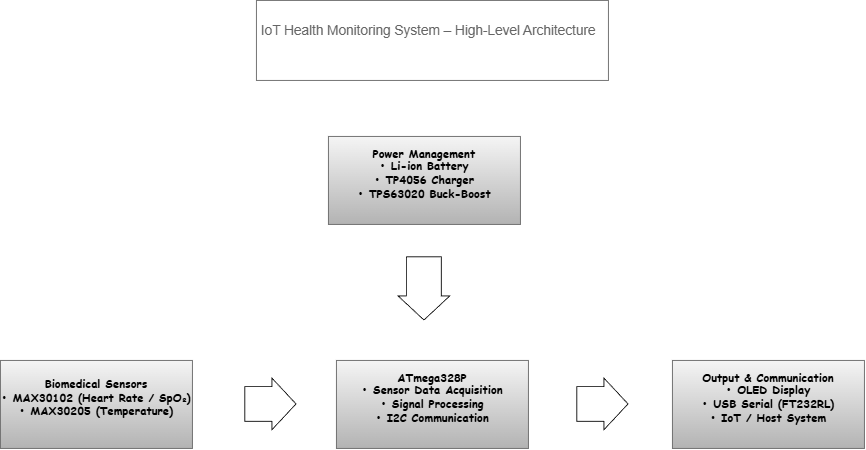

The diagram above was exported from draw.io. Its source (the exported page's mxGraphModel, read from the mxfile embedded in the PNG):
<mxGraphModel dx="1120" dy="1691" grid="1" gridSize="10" guides="1" tooltips="1" connect="1" arrows="1" fold="1" page="1" pageScale="1" pageWidth="850" pageHeight="1100" math="0" shadow="0">
  <root>
    <mxCell id="0" />
    <mxCell id="1" parent="0" />
    <mxCell id="_P64UzmUyKmVqO9fCmKn-1" parent="1" style="rounded=0;whiteSpace=wrap;html=1;fillColor=#f5f5f5;gradientColor=#b3b3b3;strokeColor=#666666;fontSize=14;labelBackgroundColor=none;labelBorderColor=none;textShadow=0;fontFamily=Comic Sans MS;fontStyle=1" value="&lt;div&gt;Biomedical Sensors&lt;/div&gt;&lt;div&gt;• MAX30102 (Heart Rate / SpO₂)&lt;/div&gt;&lt;div&gt;• MAX30205 (Temperature)&lt;/div&gt;&lt;div&gt;&lt;br&gt;&lt;/div&gt;" vertex="1">
      <mxGeometry height="110" width="240" x="50" y="470" as="geometry" />
    </mxCell>
    <mxCell id="_P64UzmUyKmVqO9fCmKn-3" parent="1" style="rounded=0;whiteSpace=wrap;html=1;fillColor=#f5f5f5;gradientColor=#b3b3b3;strokeColor=#666666;fontSize=14;labelBackgroundColor=none;labelBorderColor=none;textShadow=0;fontFamily=Comic Sans MS;fontStyle=1" value="&lt;div&gt;Output &amp;amp; Communication&lt;/div&gt;&lt;div&gt;• OLED Display&lt;/div&gt;&lt;div&gt;• USB Serial (FT232RL)&lt;/div&gt;&lt;div&gt;• IoT / Host System&lt;/div&gt;&lt;div&gt;&lt;br&gt;&lt;/div&gt;" vertex="1">
      <mxGeometry height="110" width="240" x="890" y="470" as="geometry" />
    </mxCell>
    <mxCell id="_P64UzmUyKmVqO9fCmKn-4" parent="1" style="rounded=0;whiteSpace=wrap;html=1;fillColor=#f5f5f5;gradientColor=#b3b3b3;strokeColor=#666666;fontSize=14;labelBackgroundColor=none;labelBorderColor=none;textShadow=0;fontFamily=Comic Sans MS;fontStyle=1" value="&lt;div&gt;ATmega328P&lt;/div&gt;&lt;div&gt;• Sensor Data Acquisition&lt;/div&gt;&lt;div&gt;• Signal Processing&lt;/div&gt;&lt;div&gt;• I2C Communication&lt;/div&gt;&lt;div&gt;&lt;br&gt;&lt;/div&gt;" vertex="1">
      <mxGeometry height="110" width="240" x="470" y="470" as="geometry" />
    </mxCell>
    <mxCell id="_P64UzmUyKmVqO9fCmKn-5" parent="1" style="rounded=0;whiteSpace=wrap;html=1;fillColor=#f5f5f5;gradientColor=#b3b3b3;strokeColor=#666666;fontSize=14;labelBackgroundColor=none;labelBorderColor=none;textShadow=0;fontFamily=Comic Sans MS;fontStyle=1" value="&lt;div&gt;Power Management&lt;/div&gt;&lt;div&gt;• Li-ion Battery&lt;/div&gt;&lt;div&gt;• TP4056 Charger&lt;/div&gt;&lt;div&gt;• TPS63020 Buck-Boost&lt;/div&gt;&lt;div&gt;&lt;br&gt;&lt;/div&gt;" vertex="1">
      <mxGeometry height="110" width="240" x="460" y="190" as="geometry" />
    </mxCell>
    <mxCell id="_P64UzmUyKmVqO9fCmKn-7" edge="1" parent="1" style="shape=flexArrow;endArrow=classic;html=1;rounded=0;width=43.529411764705884;endSize=9.682352941176472;" value="">
      <mxGeometry height="50" relative="1" width="50" as="geometry">
        <mxPoint x="355" y="524.41" as="sourcePoint" />
        <mxPoint x="420" y="524.41" as="targetPoint" />
      </mxGeometry>
    </mxCell>
    <mxCell id="_P64UzmUyKmVqO9fCmKn-9" edge="1" parent="1" style="shape=flexArrow;endArrow=classic;html=1;rounded=0;width=43.529411764705884;endSize=9.682352941176472;" value="">
      <mxGeometry height="50" relative="1" width="50" as="geometry">
        <mxPoint x="579.41" y="340" as="sourcePoint" />
        <mxPoint x="579.41" y="420" as="targetPoint" />
      </mxGeometry>
    </mxCell>
    <mxCell id="_P64UzmUyKmVqO9fCmKn-10" edge="1" parent="1" style="shape=flexArrow;endArrow=classic;html=1;rounded=0;width=43.529411764705884;endSize=9.682352941176472;" value="">
      <mxGeometry height="50" relative="1" width="50" as="geometry">
        <mxPoint x="770" y="524.41" as="sourcePoint" />
        <mxPoint x="835" y="524.41" as="targetPoint" />
      </mxGeometry>
    </mxCell>
    <mxCell id="_P64UzmUyKmVqO9fCmKn-11" parent="1" style="strokeWidth=1;shadow=0;dashed=0;align=center;html=1;shape=mxgraph.mockup.text.textBox;fontColor=#666666;align=left;fontSize=17;spacingLeft=4;spacingTop=-3;whiteSpace=wrap;strokeColor=#666666;mainText=" value="&lt;div&gt;IoT Health Monitoring System – High-Level Architecture&lt;/div&gt;&lt;div&gt;&lt;br&gt;&lt;/div&gt;" vertex="1">
      <mxGeometry height="100" width="440" x="370" y="20" as="geometry" />
    </mxCell>
  </root>
</mxGraphModel>